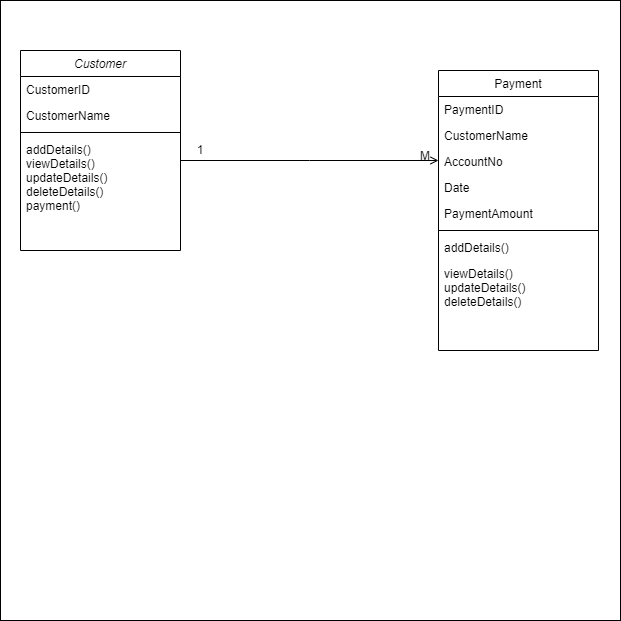

The diagram above was exported from draw.io. Its source (the exported page's mxGraphModel, read from the mxfile embedded in the PNG):
<mxGraphModel dx="1038" dy="1757" grid="1" gridSize="10" guides="1" tooltips="1" connect="1" arrows="1" fold="1" page="1" pageScale="1" pageWidth="827" pageHeight="1169" math="0" shadow="0">
  <root>
    <mxCell id="WIyWlLk6GJQsqaUBKTNV-0" />
    <mxCell id="WIyWlLk6GJQsqaUBKTNV-1" parent="WIyWlLk6GJQsqaUBKTNV-0" />
    <mxCell id="qS0VsVKPoKoZCHmW2KaY-22" value="" style="whiteSpace=wrap;html=1;aspect=fixed;" parent="WIyWlLk6GJQsqaUBKTNV-1" vertex="1">
      <mxGeometry x="130" y="-140" width="620" height="620" as="geometry" />
    </mxCell>
    <mxCell id="qS0VsVKPoKoZCHmW2KaY-23" value="Customer" style="swimlane;fontStyle=2;align=center;verticalAlign=top;childLayout=stackLayout;horizontal=1;startSize=26;horizontalStack=0;resizeParent=1;resizeLast=0;collapsible=1;marginBottom=0;rounded=0;shadow=0;strokeWidth=1;" parent="WIyWlLk6GJQsqaUBKTNV-1" vertex="1">
      <mxGeometry x="150" y="-90" width="160" height="200" as="geometry">
        <mxRectangle x="230" y="140" width="160" height="26" as="alternateBounds" />
      </mxGeometry>
    </mxCell>
    <mxCell id="qS0VsVKPoKoZCHmW2KaY-24" value="CustomerID" style="text;align=left;verticalAlign=top;spacingLeft=4;spacingRight=4;overflow=hidden;rotatable=0;points=[[0,0.5],[1,0.5]];portConstraint=eastwest;" parent="qS0VsVKPoKoZCHmW2KaY-23" vertex="1">
      <mxGeometry y="26" width="160" height="26" as="geometry" />
    </mxCell>
    <mxCell id="qS0VsVKPoKoZCHmW2KaY-25" value="CustomerName" style="text;align=left;verticalAlign=top;spacingLeft=4;spacingRight=4;overflow=hidden;rotatable=0;points=[[0,0.5],[1,0.5]];portConstraint=eastwest;rounded=0;shadow=0;html=0;" parent="qS0VsVKPoKoZCHmW2KaY-23" vertex="1">
      <mxGeometry y="52" width="160" height="26" as="geometry" />
    </mxCell>
    <mxCell id="qS0VsVKPoKoZCHmW2KaY-26" value="" style="line;html=1;strokeWidth=1;align=left;verticalAlign=middle;spacingTop=-1;spacingLeft=3;spacingRight=3;rotatable=0;labelPosition=right;points=[];portConstraint=eastwest;" parent="qS0VsVKPoKoZCHmW2KaY-23" vertex="1">
      <mxGeometry y="78" width="160" height="8" as="geometry" />
    </mxCell>
    <mxCell id="qS0VsVKPoKoZCHmW2KaY-27" value="addDetails()&#10;viewDetails()&#10;updateDetails()&#10;deleteDetails()&#10;payment()" style="text;align=left;verticalAlign=top;spacingLeft=4;spacingRight=4;overflow=hidden;rotatable=0;points=[[0,0.5],[1,0.5]];portConstraint=eastwest;" parent="qS0VsVKPoKoZCHmW2KaY-23" vertex="1">
      <mxGeometry y="86" width="160" height="84" as="geometry" />
    </mxCell>
    <mxCell id="qS0VsVKPoKoZCHmW2KaY-28" value="Payment" style="swimlane;fontStyle=0;align=center;verticalAlign=top;childLayout=stackLayout;horizontal=1;startSize=26;horizontalStack=0;resizeParent=1;resizeLast=0;collapsible=1;marginBottom=0;rounded=0;shadow=0;strokeWidth=1;" parent="WIyWlLk6GJQsqaUBKTNV-1" vertex="1">
      <mxGeometry x="568" y="-70" width="160" height="280" as="geometry">
        <mxRectangle x="508" y="120" width="160" height="26" as="alternateBounds" />
      </mxGeometry>
    </mxCell>
    <mxCell id="qS0VsVKPoKoZCHmW2KaY-29" value="PaymentID" style="text;align=left;verticalAlign=top;spacingLeft=4;spacingRight=4;overflow=hidden;rotatable=0;points=[[0,0.5],[1,0.5]];portConstraint=eastwest;" parent="qS0VsVKPoKoZCHmW2KaY-28" vertex="1">
      <mxGeometry y="26" width="160" height="26" as="geometry" />
    </mxCell>
    <mxCell id="qS0VsVKPoKoZCHmW2KaY-30" value="CustomerName" style="text;align=left;verticalAlign=top;spacingLeft=4;spacingRight=4;overflow=hidden;rotatable=0;points=[[0,0.5],[1,0.5]];portConstraint=eastwest;rounded=0;shadow=0;html=0;" parent="qS0VsVKPoKoZCHmW2KaY-28" vertex="1">
      <mxGeometry y="52" width="160" height="26" as="geometry" />
    </mxCell>
    <mxCell id="qS0VsVKPoKoZCHmW2KaY-31" value="AccountNo" style="text;align=left;verticalAlign=top;spacingLeft=4;spacingRight=4;overflow=hidden;rotatable=0;points=[[0,0.5],[1,0.5]];portConstraint=eastwest;rounded=0;shadow=0;html=0;" parent="qS0VsVKPoKoZCHmW2KaY-28" vertex="1">
      <mxGeometry y="78" width="160" height="26" as="geometry" />
    </mxCell>
    <mxCell id="qS0VsVKPoKoZCHmW2KaY-32" value="Date" style="text;align=left;verticalAlign=top;spacingLeft=4;spacingRight=4;overflow=hidden;rotatable=0;points=[[0,0.5],[1,0.5]];portConstraint=eastwest;rounded=0;shadow=0;html=0;" parent="qS0VsVKPoKoZCHmW2KaY-28" vertex="1">
      <mxGeometry y="104" width="160" height="26" as="geometry" />
    </mxCell>
    <mxCell id="qS0VsVKPoKoZCHmW2KaY-33" value="PaymentAmount" style="text;align=left;verticalAlign=top;spacingLeft=4;spacingRight=4;overflow=hidden;rotatable=0;points=[[0,0.5],[1,0.5]];portConstraint=eastwest;rounded=0;shadow=0;html=0;" parent="qS0VsVKPoKoZCHmW2KaY-28" vertex="1">
      <mxGeometry y="130" width="160" height="26" as="geometry" />
    </mxCell>
    <mxCell id="qS0VsVKPoKoZCHmW2KaY-34" value="" style="line;html=1;strokeWidth=1;align=left;verticalAlign=middle;spacingTop=-1;spacingLeft=3;spacingRight=3;rotatable=0;labelPosition=right;points=[];portConstraint=eastwest;" parent="qS0VsVKPoKoZCHmW2KaY-28" vertex="1">
      <mxGeometry y="156" width="160" height="8" as="geometry" />
    </mxCell>
    <mxCell id="qS0VsVKPoKoZCHmW2KaY-35" value="addDetails()" style="text;align=left;verticalAlign=top;spacingLeft=4;spacingRight=4;overflow=hidden;rotatable=0;points=[[0,0.5],[1,0.5]];portConstraint=eastwest;" parent="qS0VsVKPoKoZCHmW2KaY-28" vertex="1">
      <mxGeometry y="164" width="160" height="26" as="geometry" />
    </mxCell>
    <mxCell id="qS0VsVKPoKoZCHmW2KaY-36" value="viewDetails()&#10;updateDetails()&#10;deleteDetails()" style="text;align=left;verticalAlign=top;spacingLeft=4;spacingRight=4;overflow=hidden;rotatable=0;points=[[0,0.5],[1,0.5]];portConstraint=eastwest;" parent="qS0VsVKPoKoZCHmW2KaY-28" vertex="1">
      <mxGeometry y="190" width="160" height="60" as="geometry" />
    </mxCell>
    <mxCell id="qS0VsVKPoKoZCHmW2KaY-37" value="" style="endArrow=open;shadow=0;strokeWidth=1;rounded=0;endFill=1;edgeStyle=elbowEdgeStyle;elbow=vertical;" parent="WIyWlLk6GJQsqaUBKTNV-1" source="qS0VsVKPoKoZCHmW2KaY-23" target="qS0VsVKPoKoZCHmW2KaY-28" edge="1">
      <mxGeometry x="0.5" y="41" relative="1" as="geometry">
        <mxPoint x="440" y="2" as="sourcePoint" />
        <mxPoint x="600" y="2" as="targetPoint" />
        <mxPoint x="-40" y="32" as="offset" />
      </mxGeometry>
    </mxCell>
    <mxCell id="qS0VsVKPoKoZCHmW2KaY-38" value="M" style="resizable=0;align=right;verticalAlign=bottom;labelBackgroundColor=none;fontSize=12;" parent="qS0VsVKPoKoZCHmW2KaY-37" connectable="0" vertex="1">
      <mxGeometry x="1" relative="1" as="geometry">
        <mxPoint x="-7" y="4" as="offset" />
      </mxGeometry>
    </mxCell>
    <mxCell id="qS0VsVKPoKoZCHmW2KaY-39" value="1" style="text;html=1;strokeColor=none;fillColor=none;align=center;verticalAlign=middle;whiteSpace=wrap;rounded=0;" parent="WIyWlLk6GJQsqaUBKTNV-1" vertex="1">
      <mxGeometry x="300" y="-5" width="60" height="30" as="geometry" />
    </mxCell>
  </root>
</mxGraphModel>